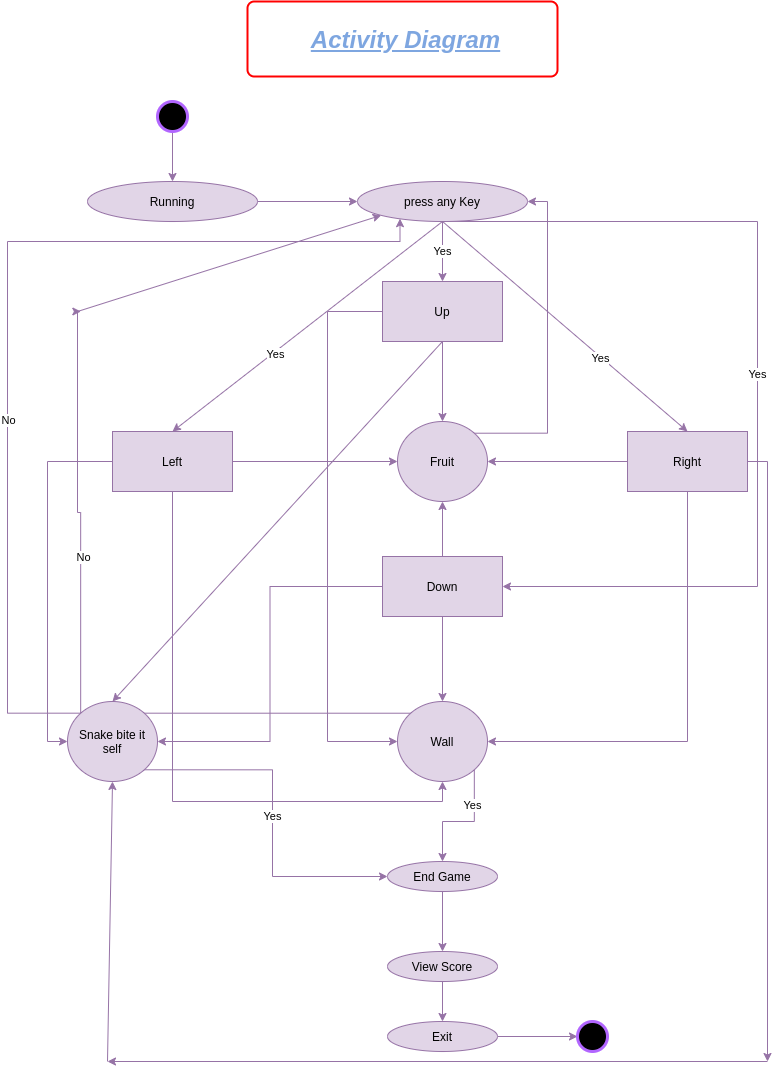

The diagram above was exported from draw.io. Its source (the exported page's mxGraphModel, read from the mxfile embedded in the PNG):
<mxGraphModel dx="1125" dy="621" grid="1" gridSize="10" guides="1" tooltips="1" connect="1" arrows="1" fold="1" page="1" pageScale="1" pageWidth="827" pageHeight="1169" background="#ffffff" math="0" shadow="0">
  <root>
    <mxCell id="0" />
    <mxCell id="1" parent="0" />
    <mxCell id="PtFemuH171cDB6g5eBYF-9" style="edgeStyle=orthogonalEdgeStyle;rounded=0;orthogonalLoop=1;jettySize=auto;html=1;exitX=0.5;exitY=1;exitDx=0;exitDy=0;fillColor=#e1d5e7;strokeColor=#9673a6;" edge="1" parent="1" source="PtFemuH171cDB6g5eBYF-1" target="PtFemuH171cDB6g5eBYF-2">
      <mxGeometry relative="1" as="geometry" />
    </mxCell>
    <mxCell id="PtFemuH171cDB6g5eBYF-1" value="" style="ellipse;whiteSpace=wrap;html=1;aspect=fixed;fillColor=#000000;strokeColor=#B266FF;strokeWidth=3;" vertex="1" parent="1">
      <mxGeometry x="200" y="130" width="30" height="30" as="geometry" />
    </mxCell>
    <mxCell id="PtFemuH171cDB6g5eBYF-10" style="edgeStyle=orthogonalEdgeStyle;rounded=0;orthogonalLoop=1;jettySize=auto;html=1;exitX=1;exitY=0.5;exitDx=0;exitDy=0;entryX=0;entryY=0.5;entryDx=0;entryDy=0;fillColor=#e1d5e7;strokeColor=#9673a6;" edge="1" parent="1" source="PtFemuH171cDB6g5eBYF-2" target="PtFemuH171cDB6g5eBYF-3">
      <mxGeometry relative="1" as="geometry" />
    </mxCell>
    <mxCell id="PtFemuH171cDB6g5eBYF-2" value="Running" style="ellipse;whiteSpace=wrap;html=1;fillColor=#e1d5e7;strokeColor=#9673a6;" vertex="1" parent="1">
      <mxGeometry x="130" y="210" width="170" height="40" as="geometry" />
    </mxCell>
    <mxCell id="PtFemuH171cDB6g5eBYF-11" value="Yes" style="edgeStyle=orthogonalEdgeStyle;rounded=0;orthogonalLoop=1;jettySize=auto;html=1;exitX=0.5;exitY=1;exitDx=0;exitDy=0;entryX=0.5;entryY=0;entryDx=0;entryDy=0;fillColor=#e1d5e7;strokeColor=#9673a6;" edge="1" parent="1" source="PtFemuH171cDB6g5eBYF-3">
      <mxGeometry relative="1" as="geometry">
        <mxPoint x="485" y="310" as="targetPoint" />
      </mxGeometry>
    </mxCell>
    <mxCell id="PtFemuH171cDB6g5eBYF-36" style="edgeStyle=none;rounded=0;orthogonalLoop=1;jettySize=auto;html=1;exitX=0.5;exitY=1;exitDx=0;exitDy=0;entryX=0.5;entryY=0;entryDx=0;entryDy=0;fillColor=#e1d5e7;strokeColor=#9673a6;" edge="1" parent="1" source="PtFemuH171cDB6g5eBYF-3" target="PtFemuH171cDB6g5eBYF-28">
      <mxGeometry relative="1" as="geometry" />
    </mxCell>
    <mxCell id="PtFemuH171cDB6g5eBYF-73" value="Yes" style="edgeLabel;html=1;align=center;verticalAlign=middle;resizable=0;points=[];" vertex="1" connectable="0" parent="PtFemuH171cDB6g5eBYF-36">
      <mxGeometry x="0.2505" y="2" relative="1" as="geometry">
        <mxPoint as="offset" />
      </mxGeometry>
    </mxCell>
    <mxCell id="PtFemuH171cDB6g5eBYF-37" style="edgeStyle=none;rounded=0;orthogonalLoop=1;jettySize=auto;html=1;exitX=0.5;exitY=1;exitDx=0;exitDy=0;entryX=0.5;entryY=0;entryDx=0;entryDy=0;fillColor=#e1d5e7;strokeColor=#9673a6;" edge="1" parent="1" source="PtFemuH171cDB6g5eBYF-3" target="PtFemuH171cDB6g5eBYF-29">
      <mxGeometry relative="1" as="geometry" />
    </mxCell>
    <mxCell id="PtFemuH171cDB6g5eBYF-74" value="Yes" style="edgeLabel;html=1;align=center;verticalAlign=middle;resizable=0;points=[];" vertex="1" connectable="0" parent="PtFemuH171cDB6g5eBYF-37">
      <mxGeometry x="0.2911" y="-1" relative="1" as="geometry">
        <mxPoint as="offset" />
      </mxGeometry>
    </mxCell>
    <mxCell id="PtFemuH171cDB6g5eBYF-39" value="Yes" style="edgeStyle=orthogonalEdgeStyle;rounded=0;orthogonalLoop=1;jettySize=auto;html=1;exitX=0.5;exitY=1;exitDx=0;exitDy=0;entryX=1;entryY=0.5;entryDx=0;entryDy=0;fillColor=#e1d5e7;strokeColor=#9673a6;" edge="1" parent="1" source="PtFemuH171cDB6g5eBYF-3" target="PtFemuH171cDB6g5eBYF-30">
      <mxGeometry relative="1" as="geometry">
        <Array as="points">
          <mxPoint x="800" y="250" />
          <mxPoint x="800" y="615" />
        </Array>
      </mxGeometry>
    </mxCell>
    <mxCell id="PtFemuH171cDB6g5eBYF-3" value="press any Key" style="ellipse;whiteSpace=wrap;html=1;fillColor=#e1d5e7;strokeColor=#9673a6;" vertex="1" parent="1">
      <mxGeometry x="400" y="210" width="170" height="40" as="geometry" />
    </mxCell>
    <mxCell id="PtFemuH171cDB6g5eBYF-31" style="edgeStyle=orthogonalEdgeStyle;rounded=0;orthogonalLoop=1;jettySize=auto;html=1;exitX=0.5;exitY=1;exitDx=0;exitDy=0;fillColor=#e1d5e7;strokeColor=#9673a6;" edge="1" parent="1" source="PtFemuH171cDB6g5eBYF-27">
      <mxGeometry relative="1" as="geometry">
        <mxPoint x="485" y="450" as="targetPoint" />
      </mxGeometry>
    </mxCell>
    <mxCell id="PtFemuH171cDB6g5eBYF-42" style="edgeStyle=orthogonalEdgeStyle;rounded=0;orthogonalLoop=1;jettySize=auto;html=1;exitX=0;exitY=0.5;exitDx=0;exitDy=0;entryX=0;entryY=0.5;entryDx=0;entryDy=0;fillColor=#e1d5e7;strokeColor=#9673a6;" edge="1" parent="1" source="PtFemuH171cDB6g5eBYF-27" target="PtFemuH171cDB6g5eBYF-45">
      <mxGeometry relative="1" as="geometry">
        <mxPoint x="445" y="770" as="targetPoint" />
        <Array as="points">
          <mxPoint x="370" y="340" />
          <mxPoint x="370" y="770" />
        </Array>
      </mxGeometry>
    </mxCell>
    <mxCell id="PtFemuH171cDB6g5eBYF-61" style="edgeStyle=none;rounded=0;orthogonalLoop=1;jettySize=auto;html=1;exitX=0.5;exitY=1;exitDx=0;exitDy=0;entryX=0.5;entryY=0;entryDx=0;entryDy=0;fillColor=#e1d5e7;strokeColor=#9673a6;" edge="1" parent="1" source="PtFemuH171cDB6g5eBYF-27" target="PtFemuH171cDB6g5eBYF-54">
      <mxGeometry relative="1" as="geometry" />
    </mxCell>
    <mxCell id="PtFemuH171cDB6g5eBYF-27" value="Up" style="rounded=0;whiteSpace=wrap;html=1;fillColor=#e1d5e7;strokeColor=#9673a6;" vertex="1" parent="1">
      <mxGeometry x="425" y="310" width="120" height="60" as="geometry" />
    </mxCell>
    <mxCell id="PtFemuH171cDB6g5eBYF-34" style="edgeStyle=orthogonalEdgeStyle;rounded=0;orthogonalLoop=1;jettySize=auto;html=1;exitX=1;exitY=0.5;exitDx=0;exitDy=0;fillColor=#e1d5e7;strokeColor=#9673a6;entryX=0;entryY=0.5;entryDx=0;entryDy=0;" edge="1" parent="1" source="PtFemuH171cDB6g5eBYF-28" target="PtFemuH171cDB6g5eBYF-41">
      <mxGeometry relative="1" as="geometry">
        <mxPoint x="420" y="520" as="targetPoint" />
      </mxGeometry>
    </mxCell>
    <mxCell id="PtFemuH171cDB6g5eBYF-43" style="edgeStyle=orthogonalEdgeStyle;rounded=0;orthogonalLoop=1;jettySize=auto;html=1;exitX=0.5;exitY=1;exitDx=0;exitDy=0;entryX=0.5;entryY=1;entryDx=0;entryDy=0;fillColor=#e1d5e7;strokeColor=#9673a6;startArrow=none;" edge="1" parent="1" source="PtFemuH171cDB6g5eBYF-45">
      <mxGeometry relative="1" as="geometry">
        <mxPoint x="485" y="810" as="targetPoint" />
      </mxGeometry>
    </mxCell>
    <mxCell id="PtFemuH171cDB6g5eBYF-47" style="edgeStyle=orthogonalEdgeStyle;rounded=0;orthogonalLoop=1;jettySize=auto;html=1;exitX=0.5;exitY=1;exitDx=0;exitDy=0;entryX=0.5;entryY=1;entryDx=0;entryDy=0;fillColor=#e1d5e7;strokeColor=#9673a6;" edge="1" parent="1" source="PtFemuH171cDB6g5eBYF-28" target="PtFemuH171cDB6g5eBYF-45">
      <mxGeometry relative="1" as="geometry" />
    </mxCell>
    <mxCell id="PtFemuH171cDB6g5eBYF-55" style="edgeStyle=orthogonalEdgeStyle;rounded=0;orthogonalLoop=1;jettySize=auto;html=1;exitX=0;exitY=0.5;exitDx=0;exitDy=0;entryX=0;entryY=0.5;entryDx=0;entryDy=0;fillColor=#e1d5e7;strokeColor=#9673a6;" edge="1" parent="1" source="PtFemuH171cDB6g5eBYF-28" target="PtFemuH171cDB6g5eBYF-54">
      <mxGeometry relative="1" as="geometry" />
    </mxCell>
    <mxCell id="PtFemuH171cDB6g5eBYF-28" value="Left" style="rounded=0;whiteSpace=wrap;html=1;fillColor=#e1d5e7;strokeColor=#9673a6;" vertex="1" parent="1">
      <mxGeometry x="155" y="460" width="120" height="60" as="geometry" />
    </mxCell>
    <mxCell id="PtFemuH171cDB6g5eBYF-32" style="edgeStyle=orthogonalEdgeStyle;rounded=0;orthogonalLoop=1;jettySize=auto;html=1;exitX=0;exitY=0.5;exitDx=0;exitDy=0;fillColor=#e1d5e7;strokeColor=#9673a6;entryX=1;entryY=0.5;entryDx=0;entryDy=0;" edge="1" parent="1" source="PtFemuH171cDB6g5eBYF-29" target="PtFemuH171cDB6g5eBYF-41">
      <mxGeometry relative="1" as="geometry">
        <mxPoint x="570" y="510" as="targetPoint" />
      </mxGeometry>
    </mxCell>
    <mxCell id="PtFemuH171cDB6g5eBYF-44" style="edgeStyle=orthogonalEdgeStyle;rounded=0;orthogonalLoop=1;jettySize=auto;html=1;exitX=0.5;exitY=1;exitDx=0;exitDy=0;entryX=1;entryY=0.5;entryDx=0;entryDy=0;fillColor=#e1d5e7;strokeColor=#9673a6;" edge="1" parent="1" source="PtFemuH171cDB6g5eBYF-29" target="PtFemuH171cDB6g5eBYF-45">
      <mxGeometry relative="1" as="geometry">
        <mxPoint x="525" y="770" as="targetPoint" />
      </mxGeometry>
    </mxCell>
    <mxCell id="PtFemuH171cDB6g5eBYF-57" style="edgeStyle=orthogonalEdgeStyle;rounded=0;orthogonalLoop=1;jettySize=auto;html=1;exitX=1;exitY=0.5;exitDx=0;exitDy=0;fillColor=#e1d5e7;strokeColor=#9673a6;" edge="1" parent="1" source="PtFemuH171cDB6g5eBYF-29">
      <mxGeometry relative="1" as="geometry">
        <mxPoint x="810" y="1090" as="targetPoint" />
      </mxGeometry>
    </mxCell>
    <mxCell id="PtFemuH171cDB6g5eBYF-29" value="Right" style="rounded=0;whiteSpace=wrap;html=1;fillColor=#e1d5e7;strokeColor=#9673a6;" vertex="1" parent="1">
      <mxGeometry x="670" y="460" width="120" height="60" as="geometry" />
    </mxCell>
    <mxCell id="PtFemuH171cDB6g5eBYF-33" style="edgeStyle=orthogonalEdgeStyle;rounded=0;orthogonalLoop=1;jettySize=auto;html=1;exitX=0.5;exitY=0;exitDx=0;exitDy=0;fillColor=#e1d5e7;strokeColor=#9673a6;" edge="1" parent="1" source="PtFemuH171cDB6g5eBYF-30">
      <mxGeometry relative="1" as="geometry">
        <mxPoint x="485" y="530" as="targetPoint" />
      </mxGeometry>
    </mxCell>
    <mxCell id="PtFemuH171cDB6g5eBYF-40" style="edgeStyle=orthogonalEdgeStyle;rounded=0;orthogonalLoop=1;jettySize=auto;html=1;exitX=0.5;exitY=1;exitDx=0;exitDy=0;entryX=0.5;entryY=0;entryDx=0;entryDy=0;fillColor=#e1d5e7;strokeColor=#9673a6;" edge="1" parent="1" source="PtFemuH171cDB6g5eBYF-30">
      <mxGeometry relative="1" as="geometry">
        <mxPoint x="485" y="730" as="targetPoint" />
      </mxGeometry>
    </mxCell>
    <mxCell id="PtFemuH171cDB6g5eBYF-60" style="edgeStyle=orthogonalEdgeStyle;rounded=0;orthogonalLoop=1;jettySize=auto;html=1;exitX=0;exitY=0.5;exitDx=0;exitDy=0;entryX=1;entryY=0.5;entryDx=0;entryDy=0;fillColor=#e1d5e7;strokeColor=#9673a6;" edge="1" parent="1" source="PtFemuH171cDB6g5eBYF-30" target="PtFemuH171cDB6g5eBYF-54">
      <mxGeometry relative="1" as="geometry" />
    </mxCell>
    <mxCell id="PtFemuH171cDB6g5eBYF-30" value="Down" style="rounded=0;whiteSpace=wrap;html=1;fillColor=#e1d5e7;strokeColor=#9673a6;" vertex="1" parent="1">
      <mxGeometry x="425" y="585" width="120" height="60" as="geometry" />
    </mxCell>
    <mxCell id="PtFemuH171cDB6g5eBYF-49" style="edgeStyle=orthogonalEdgeStyle;rounded=0;orthogonalLoop=1;jettySize=auto;html=1;exitX=1;exitY=0;exitDx=0;exitDy=0;entryX=1;entryY=0.5;entryDx=0;entryDy=0;fillColor=#e1d5e7;strokeColor=#9673a6;" edge="1" parent="1" source="PtFemuH171cDB6g5eBYF-41" target="PtFemuH171cDB6g5eBYF-3">
      <mxGeometry relative="1" as="geometry">
        <Array as="points">
          <mxPoint x="590" y="462" />
          <mxPoint x="590" y="230" />
        </Array>
      </mxGeometry>
    </mxCell>
    <mxCell id="PtFemuH171cDB6g5eBYF-41" value="Fruit" style="ellipse;whiteSpace=wrap;html=1;fillColor=#e1d5e7;strokeColor=#9673a6;" vertex="1" parent="1">
      <mxGeometry x="440" y="450" width="90" height="80" as="geometry" />
    </mxCell>
    <mxCell id="PtFemuH171cDB6g5eBYF-52" style="edgeStyle=orthogonalEdgeStyle;rounded=0;orthogonalLoop=1;jettySize=auto;html=1;exitX=1;exitY=1;exitDx=0;exitDy=0;fillColor=#e1d5e7;strokeColor=#9673a6;" edge="1" parent="1" source="PtFemuH171cDB6g5eBYF-45" target="PtFemuH171cDB6g5eBYF-51">
      <mxGeometry relative="1" as="geometry" />
    </mxCell>
    <mxCell id="PtFemuH171cDB6g5eBYF-75" value="Yes" style="edgeLabel;html=1;align=center;verticalAlign=middle;resizable=0;points=[];" vertex="1" connectable="0" parent="PtFemuH171cDB6g5eBYF-52">
      <mxGeometry x="-0.438" y="-2" relative="1" as="geometry">
        <mxPoint as="offset" />
      </mxGeometry>
    </mxCell>
    <mxCell id="PtFemuH171cDB6g5eBYF-81" style="edgeStyle=orthogonalEdgeStyle;rounded=0;orthogonalLoop=1;jettySize=auto;html=1;exitX=0;exitY=0;exitDx=0;exitDy=0;entryX=0.25;entryY=0.929;entryDx=0;entryDy=0;entryPerimeter=0;fillColor=#e1d5e7;strokeColor=#9673a6;" edge="1" parent="1" source="PtFemuH171cDB6g5eBYF-45" target="PtFemuH171cDB6g5eBYF-3">
      <mxGeometry relative="1" as="geometry">
        <Array as="points">
          <mxPoint x="50" y="742" />
          <mxPoint x="50" y="270" />
          <mxPoint x="443" y="270" />
        </Array>
      </mxGeometry>
    </mxCell>
    <mxCell id="PtFemuH171cDB6g5eBYF-82" value="No" style="edgeLabel;html=1;align=center;verticalAlign=middle;resizable=0;points=[];" vertex="1" connectable="0" parent="PtFemuH171cDB6g5eBYF-81">
      <mxGeometry x="0.0802" y="-1" relative="1" as="geometry">
        <mxPoint as="offset" />
      </mxGeometry>
    </mxCell>
    <mxCell id="PtFemuH171cDB6g5eBYF-45" value="Wall" style="ellipse;whiteSpace=wrap;html=1;fillColor=#e1d5e7;strokeColor=#9673a6;" vertex="1" parent="1">
      <mxGeometry x="440" y="730" width="90" height="80" as="geometry" />
    </mxCell>
    <mxCell id="PtFemuH171cDB6g5eBYF-62" style="edgeStyle=none;rounded=0;orthogonalLoop=1;jettySize=auto;html=1;exitX=0.5;exitY=1;exitDx=0;exitDy=0;entryX=0.5;entryY=0;entryDx=0;entryDy=0;fillColor=#e1d5e7;strokeColor=#9673a6;" edge="1" parent="1" source="PtFemuH171cDB6g5eBYF-51" target="PtFemuH171cDB6g5eBYF-53">
      <mxGeometry relative="1" as="geometry" />
    </mxCell>
    <mxCell id="PtFemuH171cDB6g5eBYF-51" value="End Game" style="ellipse;whiteSpace=wrap;html=1;fillColor=#e1d5e7;strokeColor=#9673a6;" vertex="1" parent="1">
      <mxGeometry x="430" y="890" width="110" height="30" as="geometry" />
    </mxCell>
    <mxCell id="PtFemuH171cDB6g5eBYF-64" style="edgeStyle=none;rounded=0;orthogonalLoop=1;jettySize=auto;html=1;exitX=0.5;exitY=1;exitDx=0;exitDy=0;entryX=0.5;entryY=0;entryDx=0;entryDy=0;fillColor=#e1d5e7;strokeColor=#9673a6;" edge="1" parent="1" source="PtFemuH171cDB6g5eBYF-53" target="PtFemuH171cDB6g5eBYF-63">
      <mxGeometry relative="1" as="geometry" />
    </mxCell>
    <mxCell id="PtFemuH171cDB6g5eBYF-53" value="View Score" style="ellipse;whiteSpace=wrap;html=1;fillColor=#e1d5e7;strokeColor=#9673a6;" vertex="1" parent="1">
      <mxGeometry x="430" y="980" width="110" height="30" as="geometry" />
    </mxCell>
    <mxCell id="PtFemuH171cDB6g5eBYF-76" value="Yes" style="edgeStyle=orthogonalEdgeStyle;rounded=0;orthogonalLoop=1;jettySize=auto;html=1;exitX=1;exitY=1;exitDx=0;exitDy=0;entryX=0;entryY=0.5;entryDx=0;entryDy=0;fillColor=#e1d5e7;strokeColor=#9673a6;" edge="1" parent="1" source="PtFemuH171cDB6g5eBYF-54" target="PtFemuH171cDB6g5eBYF-51">
      <mxGeometry relative="1" as="geometry">
        <Array as="points">
          <mxPoint x="315" y="798" />
          <mxPoint x="315" y="905" />
        </Array>
      </mxGeometry>
    </mxCell>
    <mxCell id="PtFemuH171cDB6g5eBYF-77" style="edgeStyle=orthogonalEdgeStyle;rounded=0;orthogonalLoop=1;jettySize=auto;html=1;exitX=0;exitY=0;exitDx=0;exitDy=0;fillColor=#e1d5e7;strokeColor=#9673a6;" edge="1" parent="1" source="PtFemuH171cDB6g5eBYF-54">
      <mxGeometry relative="1" as="geometry">
        <mxPoint x="123.33333333333348" y="339.9999999999999" as="targetPoint" />
        <Array as="points">
          <mxPoint x="123" y="541" />
          <mxPoint x="120" y="541" />
          <mxPoint x="120" y="340" />
        </Array>
      </mxGeometry>
    </mxCell>
    <mxCell id="PtFemuH171cDB6g5eBYF-79" value="No" style="edgeLabel;html=1;align=center;verticalAlign=middle;resizable=0;points=[];" vertex="1" connectable="0" parent="PtFemuH171cDB6g5eBYF-77">
      <mxGeometry x="-0.2346" y="-2" relative="1" as="geometry">
        <mxPoint as="offset" />
      </mxGeometry>
    </mxCell>
    <mxCell id="PtFemuH171cDB6g5eBYF-54" value="Snake bite it self" style="ellipse;whiteSpace=wrap;html=1;fillColor=#e1d5e7;strokeColor=#9673a6;" vertex="1" parent="1">
      <mxGeometry x="110" y="730" width="90" height="80" as="geometry" />
    </mxCell>
    <mxCell id="PtFemuH171cDB6g5eBYF-58" value="" style="endArrow=classic;html=1;fillColor=#e1d5e7;strokeColor=#9673a6;" edge="1" parent="1">
      <mxGeometry width="50" height="50" relative="1" as="geometry">
        <mxPoint x="150" y="1090" as="sourcePoint" />
        <mxPoint x="155" y="810" as="targetPoint" />
      </mxGeometry>
    </mxCell>
    <mxCell id="PtFemuH171cDB6g5eBYF-59" value="" style="endArrow=classic;html=1;fillColor=#e1d5e7;strokeColor=#9673a6;" edge="1" parent="1">
      <mxGeometry width="50" height="50" relative="1" as="geometry">
        <mxPoint x="810" y="1090" as="sourcePoint" />
        <mxPoint x="150" y="1090" as="targetPoint" />
      </mxGeometry>
    </mxCell>
    <mxCell id="PtFemuH171cDB6g5eBYF-68" style="edgeStyle=none;rounded=0;orthogonalLoop=1;jettySize=auto;html=1;exitX=1;exitY=0.5;exitDx=0;exitDy=0;entryX=0;entryY=0.5;entryDx=0;entryDy=0;fillColor=#e1d5e7;strokeColor=#9673a6;" edge="1" parent="1" source="PtFemuH171cDB6g5eBYF-63" target="PtFemuH171cDB6g5eBYF-67">
      <mxGeometry relative="1" as="geometry" />
    </mxCell>
    <mxCell id="PtFemuH171cDB6g5eBYF-63" value="Exit" style="ellipse;whiteSpace=wrap;html=1;fillColor=#e1d5e7;strokeColor=#9673a6;" vertex="1" parent="1">
      <mxGeometry x="430" y="1050" width="110" height="30" as="geometry" />
    </mxCell>
    <mxCell id="PtFemuH171cDB6g5eBYF-67" value="" style="ellipse;whiteSpace=wrap;html=1;aspect=fixed;fillColor=#000000;strokeColor=#B266FF;strokeWidth=3;" vertex="1" parent="1">
      <mxGeometry x="620" y="1050" width="30" height="30" as="geometry" />
    </mxCell>
    <mxCell id="PtFemuH171cDB6g5eBYF-78" value="" style="endArrow=classic;html=1;entryX=0;entryY=1;entryDx=0;entryDy=0;fillColor=#e1d5e7;strokeColor=#9673a6;" edge="1" parent="1" target="PtFemuH171cDB6g5eBYF-3">
      <mxGeometry width="50" height="50" relative="1" as="geometry">
        <mxPoint x="120" y="340" as="sourcePoint" />
        <mxPoint x="170" y="300" as="targetPoint" />
      </mxGeometry>
    </mxCell>
    <mxCell id="PtFemuH171cDB6g5eBYF-83" value="&lt;b&gt;&lt;i&gt;&lt;u&gt;&lt;font style=&quot;font-size: 24px&quot; color=&quot;#7ea6e0&quot;&gt;Activity Diagram&lt;/font&gt;&lt;/u&gt;&lt;/i&gt;&lt;/b&gt;" style="rounded=1;arcSize=9;align=center;spacingLeft=5;html=1;strokeWidth=2;fontSize=12;fillColor=#FFFFFF;strokeColor=#FF0000;" vertex="1" parent="1">
      <mxGeometry x="290" y="30" width="310" height="75" as="geometry" />
    </mxCell>
  </root>
</mxGraphModel>